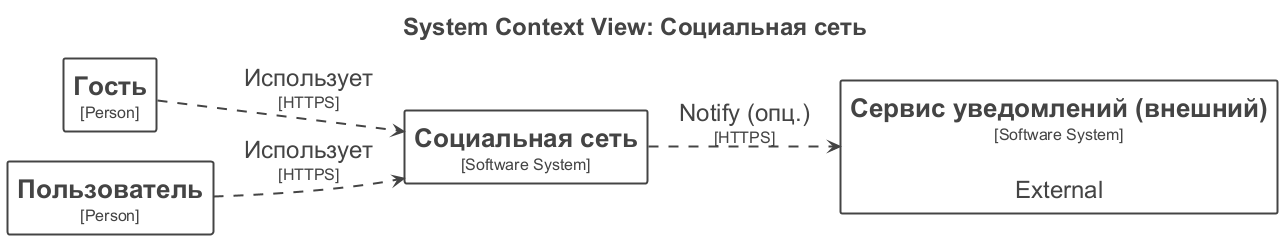

The diagram above was rendered by PlantUML. Its source (embedded in the PNG):
@startuml
title <size:24>System Context View: Социальная сеть</size>

set separator none
left to right direction
skinparam ranksep 60
skinparam nodesep 30
hide stereotype

<style>
  root {
    BackgroundColor: #ffffff;
    FontColor: #444444;
  }
  // Element
  .Element-RWxlbWVudA== {
    BackgroundColor: #ffffff;
    LineColor: #444444;
    LineStyle: 0;
    LineThickness: 2;
    FontColor: #444444;
    FontSize: 24;
    HorizontalAlignment: center;
    Shadowing: 0;
    MaximumWidth: 450;
  }
  // Relationship
  .Relationship-UmVsYXRpb25zaGlw {
    LineThickness: 2;
    LineStyle: 10-10;
    LineColor: #444444;
    FontColor: #444444;
    FontSize: 24;
  }
</style>

rectangle "==Гость\n<size:16>[Person]</size>" <<Element-RWxlbWVudA==>> as Гость
rectangle "==Пользователь\n<size:16>[Person]</size>" <<Element-RWxlbWVudA==>> as Пользователь
rectangle "==Сервис уведомлений (внешний)\n<size:16>[Software System]</size>\n\nExternal" <<Element-RWxlbWVudA==>> as Сервисуведомленийвнешний
rectangle "==Социальная сеть\n<size:16>[Software System]</size>" <<Element-RWxlbWVudA==>> as Социальнаясеть

Пользователь --> Социальнаясеть <<Relationship-UmVsYXRpb25zaGlw>> : "Использует\n<size:16>[HTTPS]</size>"
Гость --> Социальнаясеть <<Relationship-UmVsYXRpb25zaGlw>> : "Использует\n<size:16>[HTTPS]</size>"
Социальнаясеть --> Сервисуведомленийвнешний <<Relationship-UmVsYXRpb25zaGlw>> : "Notify (опц.)\n<size:16>[HTTPS]</size>"

@enduml